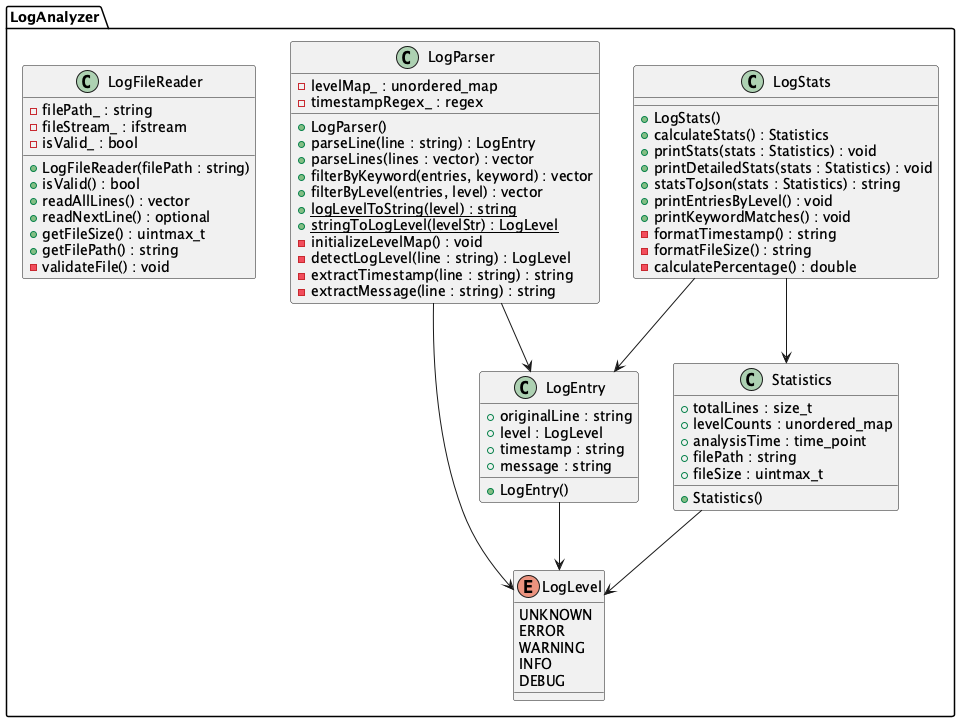

The diagram above was rendered by PlantUML. Its source (embedded in the PNG):
@startuml LogAnalyzer_ClassDiagram

package LogAnalyzer {
    
    enum LogLevel {
        UNKNOWN
        ERROR
        WARNING
        INFO
        DEBUG
    }
    
    class LogEntry {
        +originalLine : string
        +level : LogLevel
        +timestamp : string
        +message : string
        +LogEntry()
    }
    
    class LogFileReader {
        -filePath_ : string
        -fileStream_ : ifstream
        -isValid_ : bool
        +LogFileReader(filePath : string)
        +isValid() : bool
        +readAllLines() : vector
        +readNextLine() : optional
        +getFileSize() : uintmax_t
        +getFilePath() : string
        -validateFile() : void
    }
    
    class LogParser {
        -levelMap_ : unordered_map
        -timestampRegex_ : regex
        +LogParser()
        +parseLine(line : string) : LogEntry
        +parseLines(lines : vector) : vector
        +filterByKeyword(entries, keyword) : vector
        +filterByLevel(entries, level) : vector
        +{static} logLevelToString(level) : string
        +{static} stringToLogLevel(levelStr) : LogLevel
        -initializeLevelMap() : void
        -detectLogLevel(line : string) : LogLevel
        -extractTimestamp(line : string) : string
        -extractMessage(line : string) : string
    }
    
    class Statistics {
        +totalLines : size_t
        +levelCounts : unordered_map
        +analysisTime : time_point
        +filePath : string
        +fileSize : uintmax_t
        +Statistics()
    }
    
    class LogStats {
        +LogStats()
        +calculateStats() : Statistics
        +printStats(stats : Statistics) : void
        +printDetailedStats(stats : Statistics) : void
        +statsToJson(stats : Statistics) : string
        +printEntriesByLevel() : void
        +printKeywordMatches() : void
        -formatTimestamp() : string
        -formatFileSize() : string
        -calculatePercentage() : double
    }
}

LogEntry --> LogLevel
LogParser --> LogEntry
LogParser --> LogLevel
LogStats --> LogEntry
LogStats --> Statistics
Statistics --> LogLevel

@enduml